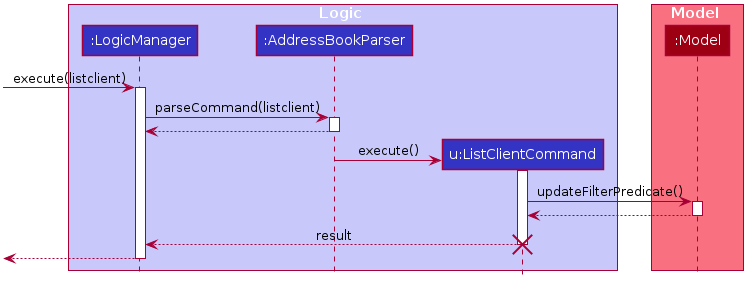

The diagram above was rendered by PlantUML. Its source (embedded in the PNG):
@startuml








skinparam Package {
    BackgroundColor #FFFFFF
    BorderThickness 1
    FontSize 16
}

skinparam Class {
    FontColor #FFFFFF
    FontSize 15
    BorderThickness 1
    BorderColor #FFFFFF
    StereotypeFontColor #FFFFFF
    FontName Arial
}

skinparam Actor {
    BorderColor #000000
    Color #000000
    FontName Arial
}

skinparam Sequence {
    MessageAlign center
    BoxFontSize 15
    BoxPadding 0
    BoxFontColor #FFFFFF
    FontName Arial
}

skinparam Participant {
    FontColor #FFFFFFF
    Padding 20
}

skinparam ArrowFontStyle bold
skinparam MinClassWidth 50
skinparam ParticipantPadding 10
skinparam Shadowing false
skinparam DefaultTextAlignment center
skinparam packageStyle Rectangle

hide footbox
hide members
hide circle
skinparam ArrowFontStyle plain

box Logic #C8C8FA
participant ":LogicManager" as LogicManager #3333C4
participant ":AddressBookParser" as AddressBookParser #3333C4
participant "u:ListClientCommand" as ListClientCommand #3333C4
end box

box Model #F97181
participant ":Model" as Model #9D0012
end box

[-> LogicManager : execute(listclient)
activate LogicManager

LogicManager -> AddressBookParser : parseCommand(listclient)
activate AddressBookParser

AddressBookParser --> LogicManager
deactivate AddressBookParser

create ListClientCommand
AddressBookParser -> ListClientCommand : execute()
activate ListClientCommand

ListClientCommand -> Model : updateFilterPredicate()
activate Model

Model --> ListClientCommand
deactivate Model

ListClientCommand --> LogicManager : result
deactivate ListClientCommand
destroy ListClientCommand

[<--LogicManager
deactivate LogicManager
@enduml